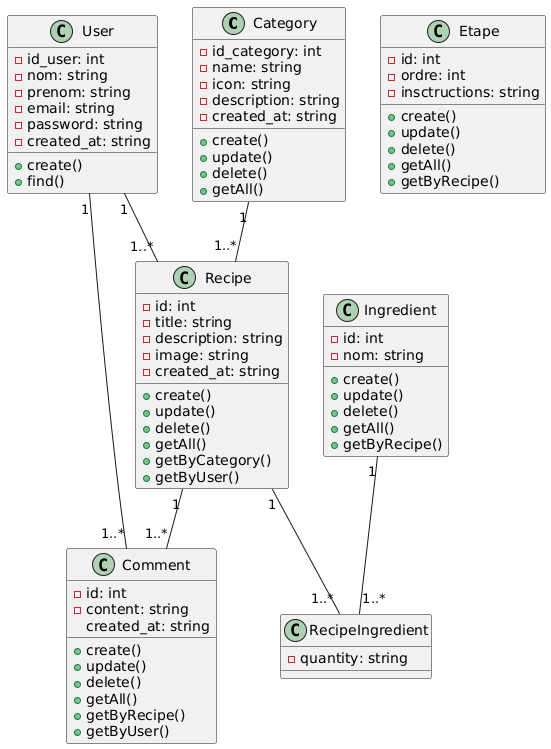

The diagram above was rendered by PlantUML. Its source (embedded in the PNG):
@startuml
class Category{
-id_category: int
-name: string
-icon: string
-description: string
-created_at: string
+create()
+update()
+delete()
+getAll()
}

class User{
-id_user: int
-nom: string
-prenom: string
-email: string
-password: string
-created_at: string
+create()
+find()
}

class Recipe{
-id: int
-title: string
-description: string
-image: string
-created_at: string
+create()
+update()
+delete()
+getAll()
+getByCategory()
+getByUser()
}

class Comment{
-id: int
-content: string
created_at: string
+create()
+update()
+delete()
+getAll()
+getByRecipe()
+getByUser()
}

class Ingredient{
-id: int
-nom: string
+create()
+update()
+delete()
+getAll()
+getByRecipe()
} 

class RecipeIngredient{
-quantity: string
}
class Etape {
-id: int
-ordre: int
-insctructions: string
+create()
+update()
+delete()
+getAll()
+getByRecipe()
}

User "1"--"1..*" Comment
User "1"--"1..*" Recipe
Recipe "1"--"1..*"Comment
Category"1"--"1..*" Recipe
Recipe "1" -- "1..*" RecipeIngredient
Ingredient "1" -- "1..*" RecipeIngredient
@enduml